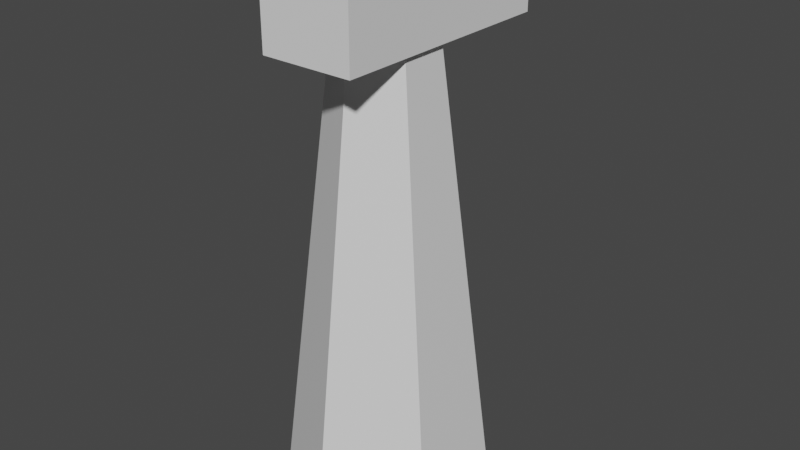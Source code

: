 # Source: wind_turbine.blend  (saved by Blender 2.93.20; exported with 4.5.12 LTS)
import bpy
from mathutils import Matrix  # noqa: F401  (used for matrix-valued properties, if any)

bpy.ops.wm.read_factory_settings(use_empty=True)
scene = bpy.context.scene
scene.name = 'Scene'

# ---- materials (node trees are filled in below, after node groups)
mat_main_material = bpy.data.materials.new('main_material')
mat_main_material.use_transparent_shadow = False

# ---- material node trees
mat_main_material.use_nodes = True; mat_main_material.node_tree.nodes.clear()
_N = mat_main_material.node_tree.nodes; _L = mat_main_material.node_tree.links
n0 = _N.new('ShaderNodeBsdfPrincipled'); n0.name = 'Principled BSDF'; n0.location = (10, 300)
n0.distribution = 'GGX'
n0.subsurface_method = 'BURLEY'
n0.inputs[3].default_value = 1.45
n0.inputs[27].default_value = (0.0, 0.0, 0.0, 1.0)
n0.inputs[28].default_value = 1.0
n1 = _N.new('ShaderNodeOutputMaterial'); n1.name = 'Material Output'; n1.location = (300, 300)
_L.new(n0.outputs[0], n1.inputs[0])
n1.is_active_output = True

# ---- world
world_world = bpy.data.worlds.new('World'); scene.world = world_world
world_world.use_nodes = True; world_world.node_tree.nodes.clear()
_N = world_world.node_tree.nodes; _L = world_world.node_tree.links
n0 = _N.new('ShaderNodeOutputWorld'); n0.name = 'World Output'; n0.location = (300, 300)
n1 = _N.new('ShaderNodeBackground'); n1.name = 'Background'; n1.location = (10, 300)
n1.inputs[0].default_value = (0.05088, 0.05088, 0.05088, 1.0)
_L.new(n1.outputs[0], n0.inputs[0])
n0.is_active_output = True
world_world.color = (0.05088, 0.05088, 0.05088)
world_world.use_sun_shadow = False
world_world.sun_shadow_jitter_overblur = 0.0

# ---- meshes
me_circle_001 = bpy.data.meshes.new('Circle.001')
me_circle_001.from_pydata([(-2.561e-08, 0.6639, -1.5), (-0.5749, 0.3319, -1.5), (-0.5749, -0.3319, -1.5), (3.243e-08, -0.6639, -1.5), (0.5749, -0.3319, -1.5), (0.5749, 0.3319, -1.5), (-2.086e-08, 0.3, 1.5), (-0.2598, 0.15, 1.5), (-0.2598, -0.15, 1.5), (5.365e-09, -0.3, 1.5), (0.2598, -0.15, 1.5), (0.2598, 0.15, 1.5)], [], [(0, 6, 11, 5), (4, 10, 9, 3), (2, 8, 7, 1), (5, 11, 10, 4), (3, 9, 8, 2), (1, 7, 6, 0), (7, 8, 9, 10, 11, 6), (1, 0, 5, 4, 3, 2)])
_uv = me_circle_001.uv_layers.new(name='UVMap')
_uv.uv.foreach_set('vector', [0.0, 0.0, 0.0, 0.0, 0.0, 0.0, 0.0, 0.0, 0.0, 0.0, 0.0, 0.0, 0.0, 0.0, 0.0, 0.0, 0.0, 0.0, 0.0, 0.0, 0.0, 0.0, 0.0, 0.0, 0.0, 0.0, 0.0, 0.0, 0.0, 0.0, 0.0, 0.0, 0.0, 0.0, 0.0, 0.0, 0.0, 0.0, 0.0, 0.0, 0.0, 0.0, 0.0, 0.0, 0.0, 0.0, 0.0, 0.0, 0.0, 0.0, 0.0, 0.0, 0.0, 0.0, 0.0, 0.0, 0.0, 0.0, 0.0, 0.0, 0.0, 0.0, 0.0, 0.0, 0.0, 0.0, 0.0, 0.0, 0.0, 0.0, 0.0, 0.0])
me_circle_001.materials.append(mat_main_material)
me_circle_001.use_remesh_fix_poles = True
me_circle_001.use_remesh_preserve_attributes = False
me_circle_001.update()
me_cube_001 = bpy.data.meshes.new('Cube.001')
me_cube_001.from_pydata([(-0.5, -0.5, -0.5), (-0.5, -0.5, 0.5), (-0.5, 0.5, -0.5), (-0.5, 0.5, 0.5), (0.5, -0.5, -0.5), (0.5, -0.5, 0.5), (0.5, 0.5, -0.5), (0.5, 0.5, 0.5)], [], [(0, 1, 3, 2), (2, 3, 7, 6), (6, 7, 5, 4), (4, 5, 1, 0), (2, 6, 4, 0), (7, 3, 1, 5)])
_uv = me_cube_001.uv_layers.new(name='UVMap')
_uv.uv.foreach_set('vector', [0.375, 0.0, 0.625, 0.0, 0.625, 0.25, 0.375, 0.25, 0.375, 0.25, 0.625, 0.25, 0.625, 0.5, 0.375, 0.5, 0.375, 0.5, 0.625, 0.5, 0.625, 0.75, 0.375, 0.75, 0.375, 0.75, 0.625, 0.75, 0.625, 1.0, 0.375, 1.0, 0.125, 0.5, 0.375, 0.5, 0.375, 0.75, 0.125, 0.75, 0.625, 0.5, 0.875, 0.5, 0.875, 0.75, 0.625, 0.75])
me_cube_001.use_remesh_fix_poles = True
me_cube_001.use_remesh_preserve_attributes = False
me_cube_001.update()

# ---- objects
ob_body = bpy.data.objects.new('body', me_circle_001)
ob_head = bpy.data.objects.new('head', me_cube_001)

# ---- transforms, parenting, visibility, modifiers, constraints
ob_body.location = (3.477e-08, 0.0, 0.0)
ob_head.location = (0.0, 0.1471, 1.74)
ob_head.scale = (0.6, 1.524, 0.6)

# ---- collection membership
scene.collection.objects.link(ob_body)
scene.collection.objects.link(ob_head)

# ---- scene / render settings (as saved in the file)
scene.frame_start = 1; scene.frame_end = 250; scene.frame_set(0)
scene.render.engine = 'BLENDER_EEVEE_NEXT'
scene.cycles.use_denoising = False
scene.cycles.samples = 128
scene.cycles.sampling_pattern = 'TABULATED_SOBOL'
scene.cycles.use_adaptive_sampling = False
scene.cycles.use_light_tree = False
scene.view_settings.view_transform = 'Filmic'
bpy.context.view_layer.update()

# ---- added for rendering (the .blend has no active camera and no usable light): camera, sun
cam_auto = bpy.data.cameras.new('AutoCamera')
cam_auto.lens = 50.0
cam_auto.sensor_width = 36.0
cam_auto.clip_end = 1000.0
ob_auto_camera = bpy.data.objects.new('AutoCamera', cam_auto)
scene.collection.objects.link(ob_auto_camera)
ob_auto_camera.location = (3.73906, -4.36418, 3.26147)
ob_auto_camera.rotation_euler = (1.09748, -7.21219e-08, 0.694738)
scene.camera = ob_auto_camera
light_auto_sun = bpy.data.lights.new('AutoSun', 'SUN')
light_auto_sun.energy = 3.0
light_auto_sun.angle = 0.0523599
ob_auto_sun = bpy.data.objects.new('AutoSun', light_auto_sun)
scene.collection.objects.link(ob_auto_sun)
ob_auto_sun.rotation_euler = (0.872665, 0.174533, 0.523599)
bpy.context.view_layer.update()
